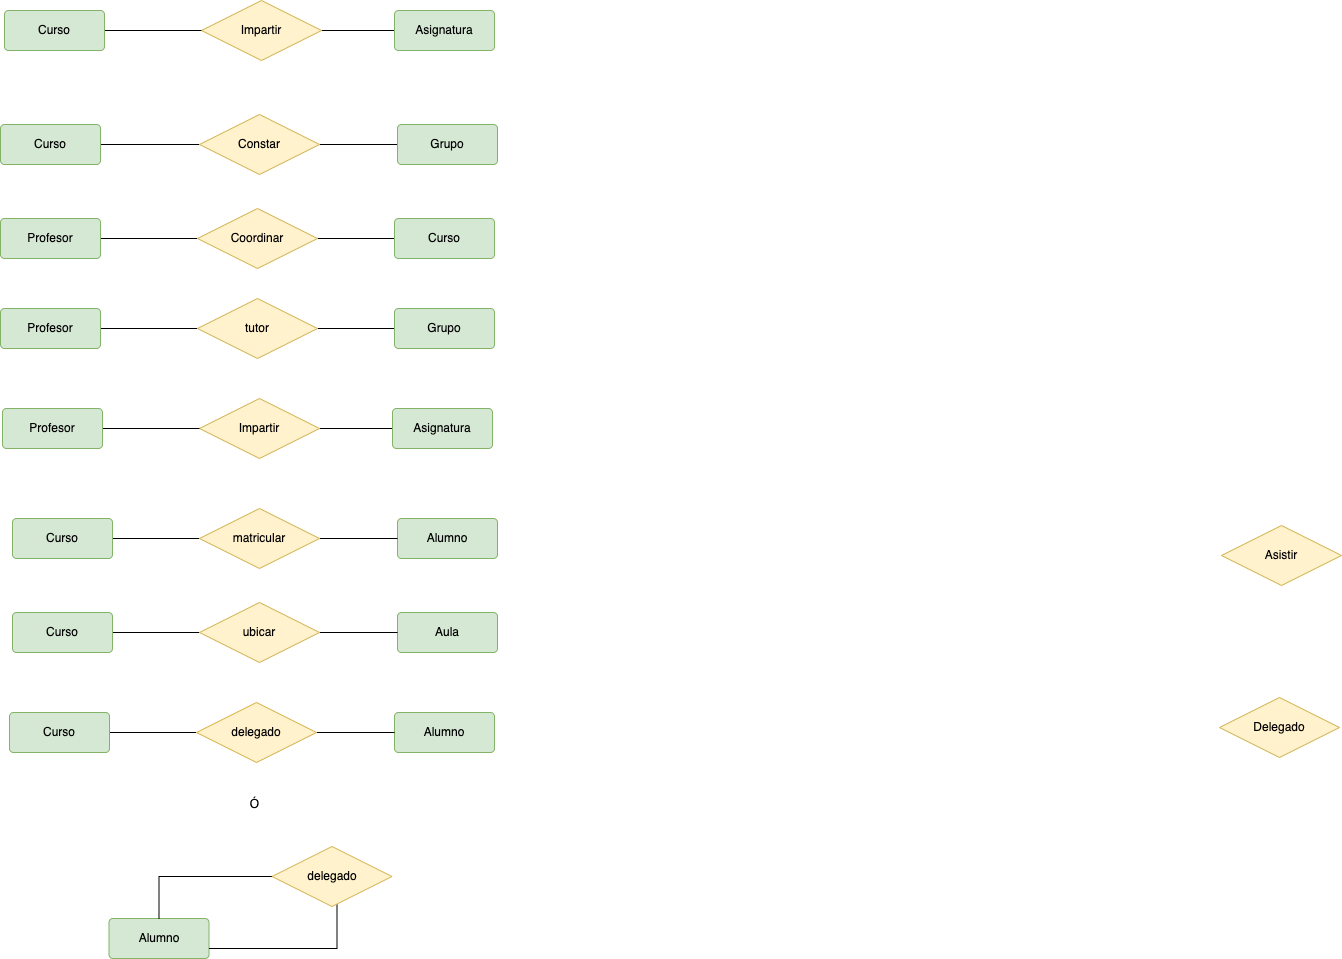

The diagram above was exported from draw.io. Its source (the exported page's mxGraphModel, read from the mxfile embedded in the PNG):
<mxGraphModel dx="1266" dy="1134" grid="0" gridSize="10" guides="1" tooltips="1" connect="1" arrows="1" fold="1" page="0" pageScale="1" pageWidth="827" pageHeight="1169" math="0" shadow="0">
  <root>
    <mxCell id="iBPV9DJIGaQpQA8WBpnq-0" />
    <mxCell id="iBPV9DJIGaQpQA8WBpnq-1" parent="iBPV9DJIGaQpQA8WBpnq-0" />
    <mxCell id="iBPV9DJIGaQpQA8WBpnq-2" style="edgeStyle=orthogonalEdgeStyle;rounded=0;orthogonalLoop=1;jettySize=auto;html=1;entryX=0;entryY=0.5;entryDx=0;entryDy=0;endArrow=none;endFill=0;" parent="iBPV9DJIGaQpQA8WBpnq-1" source="iBPV9DJIGaQpQA8WBpnq-3" target="iBPV9DJIGaQpQA8WBpnq-8" edge="1">
      <mxGeometry relative="1" as="geometry" />
    </mxCell>
    <mxCell id="iBPV9DJIGaQpQA8WBpnq-3" value="Impartir" style="shape=rhombus;perimeter=rhombusPerimeter;whiteSpace=wrap;html=1;align=center;fillColor=#fff2cc;strokeColor=#d6b656;" parent="iBPV9DJIGaQpQA8WBpnq-1" vertex="1">
      <mxGeometry x="-523" y="-411" width="120" height="60" as="geometry" />
    </mxCell>
    <mxCell id="iBPV9DJIGaQpQA8WBpnq-4" value="Delegado" style="shape=rhombus;perimeter=rhombusPerimeter;whiteSpace=wrap;html=1;align=center;fillColor=#fff2cc;strokeColor=#d6b656;" parent="iBPV9DJIGaQpQA8WBpnq-1" vertex="1">
      <mxGeometry x="495" y="286" width="120" height="60" as="geometry" />
    </mxCell>
    <mxCell id="iBPV9DJIGaQpQA8WBpnq-5" value="Asistir" style="shape=rhombus;perimeter=rhombusPerimeter;whiteSpace=wrap;html=1;align=center;fillColor=#fff2cc;strokeColor=#d6b656;" parent="iBPV9DJIGaQpQA8WBpnq-1" vertex="1">
      <mxGeometry x="497" y="114" width="120" height="60" as="geometry" />
    </mxCell>
    <mxCell id="iBPV9DJIGaQpQA8WBpnq-6" style="edgeStyle=orthogonalEdgeStyle;rounded=0;orthogonalLoop=1;jettySize=auto;html=1;entryX=0;entryY=0.5;entryDx=0;entryDy=0;endArrow=none;endFill=0;" parent="iBPV9DJIGaQpQA8WBpnq-1" source="iBPV9DJIGaQpQA8WBpnq-7" target="iBPV9DJIGaQpQA8WBpnq-3" edge="1">
      <mxGeometry relative="1" as="geometry" />
    </mxCell>
    <mxCell id="iBPV9DJIGaQpQA8WBpnq-7" value="Curso" style="rounded=1;arcSize=10;whiteSpace=wrap;html=1;align=center;fillColor=#d5e8d4;strokeColor=#82b366;" parent="iBPV9DJIGaQpQA8WBpnq-1" vertex="1">
      <mxGeometry x="-720" y="-401" width="100" height="40" as="geometry" />
    </mxCell>
    <mxCell id="iBPV9DJIGaQpQA8WBpnq-8" value="Asignatura" style="rounded=1;arcSize=10;whiteSpace=wrap;html=1;align=center;fillColor=#d5e8d4;strokeColor=#82b366;" parent="iBPV9DJIGaQpQA8WBpnq-1" vertex="1">
      <mxGeometry x="-330" y="-401" width="100" height="40" as="geometry" />
    </mxCell>
    <mxCell id="iBPV9DJIGaQpQA8WBpnq-9" style="edgeStyle=orthogonalEdgeStyle;rounded=0;orthogonalLoop=1;jettySize=auto;html=1;endArrow=none;endFill=0;" parent="iBPV9DJIGaQpQA8WBpnq-1" source="iBPV9DJIGaQpQA8WBpnq-10" target="iBPV9DJIGaQpQA8WBpnq-12" edge="1">
      <mxGeometry relative="1" as="geometry" />
    </mxCell>
    <mxCell id="iBPV9DJIGaQpQA8WBpnq-10" value="Curso" style="rounded=1;arcSize=10;whiteSpace=wrap;html=1;align=center;fillColor=#d5e8d4;strokeColor=#82b366;" parent="iBPV9DJIGaQpQA8WBpnq-1" vertex="1">
      <mxGeometry x="-724" y="-287" width="100" height="40" as="geometry" />
    </mxCell>
    <mxCell id="iBPV9DJIGaQpQA8WBpnq-11" style="edgeStyle=orthogonalEdgeStyle;rounded=0;orthogonalLoop=1;jettySize=auto;html=1;entryX=0;entryY=0.5;entryDx=0;entryDy=0;endArrow=none;endFill=0;" parent="iBPV9DJIGaQpQA8WBpnq-1" source="iBPV9DJIGaQpQA8WBpnq-12" target="iBPV9DJIGaQpQA8WBpnq-13" edge="1">
      <mxGeometry relative="1" as="geometry" />
    </mxCell>
    <mxCell id="iBPV9DJIGaQpQA8WBpnq-12" value="Constar" style="shape=rhombus;perimeter=rhombusPerimeter;whiteSpace=wrap;html=1;align=center;fillColor=#fff2cc;strokeColor=#d6b656;" parent="iBPV9DJIGaQpQA8WBpnq-1" vertex="1">
      <mxGeometry x="-525" y="-297" width="120" height="60" as="geometry" />
    </mxCell>
    <mxCell id="iBPV9DJIGaQpQA8WBpnq-13" value="Grupo" style="rounded=1;arcSize=10;whiteSpace=wrap;html=1;align=center;fillColor=#d5e8d4;strokeColor=#82b366;" parent="iBPV9DJIGaQpQA8WBpnq-1" vertex="1">
      <mxGeometry x="-327" y="-287" width="100" height="40" as="geometry" />
    </mxCell>
    <mxCell id="iBPV9DJIGaQpQA8WBpnq-14" style="edgeStyle=orthogonalEdgeStyle;rounded=0;orthogonalLoop=1;jettySize=auto;html=1;entryX=0;entryY=0.5;entryDx=0;entryDy=0;endArrow=none;endFill=0;" parent="iBPV9DJIGaQpQA8WBpnq-1" source="iBPV9DJIGaQpQA8WBpnq-15" target="iBPV9DJIGaQpQA8WBpnq-17" edge="1">
      <mxGeometry relative="1" as="geometry" />
    </mxCell>
    <mxCell id="iBPV9DJIGaQpQA8WBpnq-15" value="Profesor" style="rounded=1;arcSize=10;whiteSpace=wrap;html=1;align=center;fillColor=#d5e8d4;strokeColor=#82b366;" parent="iBPV9DJIGaQpQA8WBpnq-1" vertex="1">
      <mxGeometry x="-724" y="-193" width="100" height="40" as="geometry" />
    </mxCell>
    <mxCell id="iBPV9DJIGaQpQA8WBpnq-16" style="edgeStyle=orthogonalEdgeStyle;rounded=0;orthogonalLoop=1;jettySize=auto;html=1;entryX=0;entryY=0.5;entryDx=0;entryDy=0;endArrow=none;endFill=0;" parent="iBPV9DJIGaQpQA8WBpnq-1" source="iBPV9DJIGaQpQA8WBpnq-17" target="iBPV9DJIGaQpQA8WBpnq-18" edge="1">
      <mxGeometry relative="1" as="geometry" />
    </mxCell>
    <mxCell id="iBPV9DJIGaQpQA8WBpnq-17" value="Coordinar" style="shape=rhombus;perimeter=rhombusPerimeter;whiteSpace=wrap;html=1;align=center;fillColor=#fff2cc;strokeColor=#d6b656;" parent="iBPV9DJIGaQpQA8WBpnq-1" vertex="1">
      <mxGeometry x="-527" y="-203" width="120" height="60" as="geometry" />
    </mxCell>
    <mxCell id="iBPV9DJIGaQpQA8WBpnq-18" value="Curso" style="rounded=1;arcSize=10;whiteSpace=wrap;html=1;align=center;fillColor=#d5e8d4;strokeColor=#82b366;" parent="iBPV9DJIGaQpQA8WBpnq-1" vertex="1">
      <mxGeometry x="-330" y="-193" width="100" height="40" as="geometry" />
    </mxCell>
    <mxCell id="iBPV9DJIGaQpQA8WBpnq-19" style="edgeStyle=orthogonalEdgeStyle;rounded=0;orthogonalLoop=1;jettySize=auto;html=1;entryX=0;entryY=0.5;entryDx=0;entryDy=0;endArrow=none;endFill=0;" parent="iBPV9DJIGaQpQA8WBpnq-1" source="iBPV9DJIGaQpQA8WBpnq-20" target="iBPV9DJIGaQpQA8WBpnq-22" edge="1">
      <mxGeometry relative="1" as="geometry" />
    </mxCell>
    <mxCell id="iBPV9DJIGaQpQA8WBpnq-20" value="Profesor" style="rounded=1;arcSize=10;whiteSpace=wrap;html=1;align=center;fillColor=#d5e8d4;strokeColor=#82b366;" parent="iBPV9DJIGaQpQA8WBpnq-1" vertex="1">
      <mxGeometry x="-724" y="-103" width="100" height="40" as="geometry" />
    </mxCell>
    <mxCell id="iBPV9DJIGaQpQA8WBpnq-21" style="edgeStyle=orthogonalEdgeStyle;rounded=0;orthogonalLoop=1;jettySize=auto;html=1;entryX=0;entryY=0.5;entryDx=0;entryDy=0;endArrow=none;endFill=0;" parent="iBPV9DJIGaQpQA8WBpnq-1" source="iBPV9DJIGaQpQA8WBpnq-22" target="iBPV9DJIGaQpQA8WBpnq-23" edge="1">
      <mxGeometry relative="1" as="geometry" />
    </mxCell>
    <mxCell id="iBPV9DJIGaQpQA8WBpnq-22" value="tutor" style="shape=rhombus;perimeter=rhombusPerimeter;whiteSpace=wrap;html=1;align=center;fillColor=#fff2cc;strokeColor=#d6b656;" parent="iBPV9DJIGaQpQA8WBpnq-1" vertex="1">
      <mxGeometry x="-527" y="-113" width="120" height="60" as="geometry" />
    </mxCell>
    <mxCell id="iBPV9DJIGaQpQA8WBpnq-23" value="Grupo" style="rounded=1;arcSize=10;whiteSpace=wrap;html=1;align=center;fillColor=#d5e8d4;strokeColor=#82b366;" parent="iBPV9DJIGaQpQA8WBpnq-1" vertex="1">
      <mxGeometry x="-330" y="-103" width="100" height="40" as="geometry" />
    </mxCell>
    <mxCell id="iBPV9DJIGaQpQA8WBpnq-24" style="edgeStyle=orthogonalEdgeStyle;rounded=0;orthogonalLoop=1;jettySize=auto;html=1;entryX=0;entryY=0.5;entryDx=0;entryDy=0;endArrow=none;endFill=0;" parent="iBPV9DJIGaQpQA8WBpnq-1" source="iBPV9DJIGaQpQA8WBpnq-25" target="iBPV9DJIGaQpQA8WBpnq-28" edge="1">
      <mxGeometry relative="1" as="geometry" />
    </mxCell>
    <mxCell id="iBPV9DJIGaQpQA8WBpnq-25" value="Impartir" style="shape=rhombus;perimeter=rhombusPerimeter;whiteSpace=wrap;html=1;align=center;fillColor=#fff2cc;strokeColor=#d6b656;" parent="iBPV9DJIGaQpQA8WBpnq-1" vertex="1">
      <mxGeometry x="-525" y="-13" width="120" height="60" as="geometry" />
    </mxCell>
    <mxCell id="iBPV9DJIGaQpQA8WBpnq-26" style="edgeStyle=orthogonalEdgeStyle;rounded=0;orthogonalLoop=1;jettySize=auto;html=1;entryX=0;entryY=0.5;entryDx=0;entryDy=0;endArrow=none;endFill=0;" parent="iBPV9DJIGaQpQA8WBpnq-1" source="iBPV9DJIGaQpQA8WBpnq-27" target="iBPV9DJIGaQpQA8WBpnq-25" edge="1">
      <mxGeometry relative="1" as="geometry" />
    </mxCell>
    <mxCell id="iBPV9DJIGaQpQA8WBpnq-27" value="Profesor" style="rounded=1;arcSize=10;whiteSpace=wrap;html=1;align=center;fillColor=#d5e8d4;strokeColor=#82b366;" parent="iBPV9DJIGaQpQA8WBpnq-1" vertex="1">
      <mxGeometry x="-722" y="-3" width="100" height="40" as="geometry" />
    </mxCell>
    <mxCell id="iBPV9DJIGaQpQA8WBpnq-28" value="Asignatura" style="rounded=1;arcSize=10;whiteSpace=wrap;html=1;align=center;fillColor=#d5e8d4;strokeColor=#82b366;" parent="iBPV9DJIGaQpQA8WBpnq-1" vertex="1">
      <mxGeometry x="-332" y="-3" width="100" height="40" as="geometry" />
    </mxCell>
    <mxCell id="iBPV9DJIGaQpQA8WBpnq-29" value="Alumno" style="rounded=1;arcSize=10;whiteSpace=wrap;html=1;align=center;fillColor=#d5e8d4;strokeColor=#82b366;" parent="iBPV9DJIGaQpQA8WBpnq-1" vertex="1">
      <mxGeometry x="-327" y="107" width="100" height="40" as="geometry" />
    </mxCell>
    <mxCell id="iBPV9DJIGaQpQA8WBpnq-30" style="edgeStyle=orthogonalEdgeStyle;rounded=0;orthogonalLoop=1;jettySize=auto;html=1;entryX=0;entryY=0.5;entryDx=0;entryDy=0;endArrow=none;endFill=0;" parent="iBPV9DJIGaQpQA8WBpnq-1" source="iBPV9DJIGaQpQA8WBpnq-31" target="iBPV9DJIGaQpQA8WBpnq-33" edge="1">
      <mxGeometry relative="1" as="geometry" />
    </mxCell>
    <mxCell id="iBPV9DJIGaQpQA8WBpnq-31" value="Curso" style="rounded=1;arcSize=10;whiteSpace=wrap;html=1;align=center;fillColor=#d5e8d4;strokeColor=#82b366;" parent="iBPV9DJIGaQpQA8WBpnq-1" vertex="1">
      <mxGeometry x="-712" y="107" width="100" height="40" as="geometry" />
    </mxCell>
    <mxCell id="iBPV9DJIGaQpQA8WBpnq-32" style="edgeStyle=orthogonalEdgeStyle;rounded=0;orthogonalLoop=1;jettySize=auto;html=1;entryX=0;entryY=0.5;entryDx=0;entryDy=0;endArrow=none;endFill=0;" parent="iBPV9DJIGaQpQA8WBpnq-1" source="iBPV9DJIGaQpQA8WBpnq-33" target="iBPV9DJIGaQpQA8WBpnq-29" edge="1">
      <mxGeometry relative="1" as="geometry" />
    </mxCell>
    <mxCell id="iBPV9DJIGaQpQA8WBpnq-33" value="matricular" style="shape=rhombus;perimeter=rhombusPerimeter;whiteSpace=wrap;html=1;align=center;fillColor=#fff2cc;strokeColor=#d6b656;" parent="iBPV9DJIGaQpQA8WBpnq-1" vertex="1">
      <mxGeometry x="-525" y="97" width="120" height="60" as="geometry" />
    </mxCell>
    <mxCell id="iBPV9DJIGaQpQA8WBpnq-34" value="Alumno" style="rounded=1;arcSize=10;whiteSpace=wrap;html=1;align=center;fillColor=#d5e8d4;strokeColor=#82b366;" parent="iBPV9DJIGaQpQA8WBpnq-1" vertex="1">
      <mxGeometry x="-330" y="301" width="100" height="40" as="geometry" />
    </mxCell>
    <mxCell id="iBPV9DJIGaQpQA8WBpnq-35" style="edgeStyle=orthogonalEdgeStyle;rounded=0;orthogonalLoop=1;jettySize=auto;html=1;entryX=0;entryY=0.5;entryDx=0;entryDy=0;endArrow=none;endFill=0;" parent="iBPV9DJIGaQpQA8WBpnq-1" source="iBPV9DJIGaQpQA8WBpnq-36" target="iBPV9DJIGaQpQA8WBpnq-38" edge="1">
      <mxGeometry relative="1" as="geometry" />
    </mxCell>
    <mxCell id="iBPV9DJIGaQpQA8WBpnq-36" value="Curso" style="rounded=1;arcSize=10;whiteSpace=wrap;html=1;align=center;fillColor=#d5e8d4;strokeColor=#82b366;" parent="iBPV9DJIGaQpQA8WBpnq-1" vertex="1">
      <mxGeometry x="-715" y="301" width="100" height="40" as="geometry" />
    </mxCell>
    <mxCell id="iBPV9DJIGaQpQA8WBpnq-37" style="edgeStyle=orthogonalEdgeStyle;rounded=0;orthogonalLoop=1;jettySize=auto;html=1;entryX=0;entryY=0.5;entryDx=0;entryDy=0;endArrow=none;endFill=0;" parent="iBPV9DJIGaQpQA8WBpnq-1" source="iBPV9DJIGaQpQA8WBpnq-38" target="iBPV9DJIGaQpQA8WBpnq-34" edge="1">
      <mxGeometry relative="1" as="geometry" />
    </mxCell>
    <mxCell id="iBPV9DJIGaQpQA8WBpnq-38" value="delegado" style="shape=rhombus;perimeter=rhombusPerimeter;whiteSpace=wrap;html=1;align=center;fillColor=#fff2cc;strokeColor=#d6b656;" parent="iBPV9DJIGaQpQA8WBpnq-1" vertex="1">
      <mxGeometry x="-528" y="291" width="120" height="60" as="geometry" />
    </mxCell>
    <mxCell id="iBPV9DJIGaQpQA8WBpnq-39" value="Ó" style="text;html=1;align=center;verticalAlign=middle;resizable=0;points=[];autosize=1;strokeColor=none;fillColor=none;" parent="iBPV9DJIGaQpQA8WBpnq-1" vertex="1">
      <mxGeometry x="-484" y="380" width="27" height="26" as="geometry" />
    </mxCell>
    <mxCell id="iBPV9DJIGaQpQA8WBpnq-40" value="Alumno" style="rounded=1;arcSize=10;whiteSpace=wrap;html=1;align=center;fillColor=#d5e8d4;strokeColor=#82b366;" parent="iBPV9DJIGaQpQA8WBpnq-1" vertex="1">
      <mxGeometry x="-615.5" y="507" width="100" height="40" as="geometry" />
    </mxCell>
    <mxCell id="iBPV9DJIGaQpQA8WBpnq-41" style="edgeStyle=orthogonalEdgeStyle;rounded=0;orthogonalLoop=1;jettySize=auto;html=1;endArrow=none;endFill=0;" parent="iBPV9DJIGaQpQA8WBpnq-1" source="iBPV9DJIGaQpQA8WBpnq-43" target="iBPV9DJIGaQpQA8WBpnq-40" edge="1">
      <mxGeometry relative="1" as="geometry" />
    </mxCell>
    <mxCell id="iBPV9DJIGaQpQA8WBpnq-42" style="edgeStyle=orthogonalEdgeStyle;rounded=0;orthogonalLoop=1;jettySize=auto;html=1;entryX=1;entryY=0.75;entryDx=0;entryDy=0;endArrow=none;endFill=0;" parent="iBPV9DJIGaQpQA8WBpnq-1" source="iBPV9DJIGaQpQA8WBpnq-43" target="iBPV9DJIGaQpQA8WBpnq-40" edge="1">
      <mxGeometry relative="1" as="geometry">
        <Array as="points">
          <mxPoint x="-387.5" y="537" />
        </Array>
      </mxGeometry>
    </mxCell>
    <mxCell id="iBPV9DJIGaQpQA8WBpnq-43" value="delegado" style="shape=rhombus;perimeter=rhombusPerimeter;whiteSpace=wrap;html=1;align=center;fillColor=#fff2cc;strokeColor=#d6b656;" parent="iBPV9DJIGaQpQA8WBpnq-1" vertex="1">
      <mxGeometry x="-452.5" y="435" width="120" height="60" as="geometry" />
    </mxCell>
    <mxCell id="iBPV9DJIGaQpQA8WBpnq-44" value="Aula" style="rounded=1;arcSize=10;whiteSpace=wrap;html=1;align=center;fillColor=#d5e8d4;strokeColor=#82b366;" parent="iBPV9DJIGaQpQA8WBpnq-1" vertex="1">
      <mxGeometry x="-327" y="201" width="100" height="40" as="geometry" />
    </mxCell>
    <mxCell id="iBPV9DJIGaQpQA8WBpnq-45" style="edgeStyle=orthogonalEdgeStyle;rounded=0;orthogonalLoop=1;jettySize=auto;html=1;entryX=0;entryY=0.5;entryDx=0;entryDy=0;endArrow=none;endFill=0;" parent="iBPV9DJIGaQpQA8WBpnq-1" source="iBPV9DJIGaQpQA8WBpnq-46" target="iBPV9DJIGaQpQA8WBpnq-48" edge="1">
      <mxGeometry relative="1" as="geometry" />
    </mxCell>
    <mxCell id="iBPV9DJIGaQpQA8WBpnq-46" value="Curso" style="rounded=1;arcSize=10;whiteSpace=wrap;html=1;align=center;fillColor=#d5e8d4;strokeColor=#82b366;" parent="iBPV9DJIGaQpQA8WBpnq-1" vertex="1">
      <mxGeometry x="-712" y="201" width="100" height="40" as="geometry" />
    </mxCell>
    <mxCell id="iBPV9DJIGaQpQA8WBpnq-47" style="edgeStyle=orthogonalEdgeStyle;rounded=0;orthogonalLoop=1;jettySize=auto;html=1;entryX=0;entryY=0.5;entryDx=0;entryDy=0;endArrow=none;endFill=0;" parent="iBPV9DJIGaQpQA8WBpnq-1" source="iBPV9DJIGaQpQA8WBpnq-48" target="iBPV9DJIGaQpQA8WBpnq-44" edge="1">
      <mxGeometry relative="1" as="geometry" />
    </mxCell>
    <mxCell id="iBPV9DJIGaQpQA8WBpnq-48" value="ubicar" style="shape=rhombus;perimeter=rhombusPerimeter;whiteSpace=wrap;html=1;align=center;fillColor=#fff2cc;strokeColor=#d6b656;" parent="iBPV9DJIGaQpQA8WBpnq-1" vertex="1">
      <mxGeometry x="-525" y="191" width="120" height="60" as="geometry" />
    </mxCell>
  </root>
</mxGraphModel>